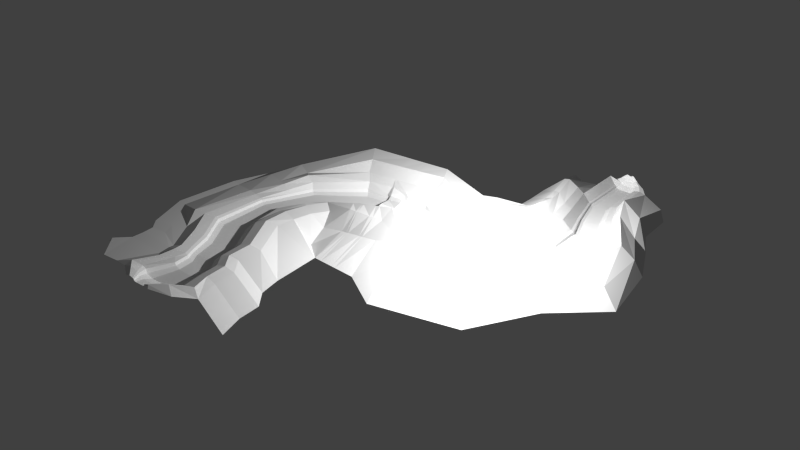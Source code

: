 # Source: corridor_tutorial.blend  (saved by Blender 2.76.0; exported with 4.5.12 LTS)
import bpy
from mathutils import Matrix  # noqa: F401  (used for matrix-valued properties, if any)

bpy.ops.wm.read_factory_settings(use_empty=True)
scene = bpy.context.scene
scene.name = 'Scene'

# ---- collections
col_collection_1 = bpy.data.collections.new('Collection 1'); scene.collection.children.link(col_collection_1)
col_collection_7 = bpy.data.collections.new('Collection 7'); scene.collection.children.link(col_collection_7)

# ---- materials (node trees are filled in below, after node groups)
mat_material_001 = bpy.data.materials.new('Material.001')
mat_material_001.alpha_threshold = 0.0
mat_material_001.use_transparent_shadow = False
mat_material_001.specular_color = (0.1473, 0.03454, 0.01107)
mat_material_001.roughness = 0.5

# ---- material node trees

# ---- world
world_world = bpy.data.worlds.new('World'); scene.world = world_world
world_world.color = (0.05088, 0.05088, 0.05088)
world_world.use_sun_shadow = False
world_world.sun_shadow_jitter_overblur = 0.0
world_world.cycles.sampling_method = 'MANUAL'
world_world.cycles.sample_map_resolution = 256

# ---- lights
light_point = bpy.data.lights.new('Point', 'POINT')
light_point.transmission_factor = 0.0
light_point.energy = 2000.0
light_point.shadow_buffer_clip_start = 0.5
light_point.shadow_soft_size = 0.1
light_point.shadow_maximum_resolution = 0.006
light_point.use_absolute_resolution = True
light_point.cycles.use_multiple_importance_sampling = False

# ---- meshes
me_plane = bpy.data.meshes.new('Plane')
me_plane.from_pydata([(1.223, -1.631, 0.2802), (1.135, 0.3219, 0.436), (1.808, -1.631, 0.532), (1.551, 0.2925, 0.6157), (1.902, -1.631, 0.9103), (1.618, 0.2877, 0.8857), (2.238, -1.631, 1.091), (1.857, 0.2708, 1.015), (3.45, -1.631, 1.4), (2.72, 0.2099, 1.236), (4.442, -2.176, 1.005), (3.669, 0.1428, 0.9532), (-1.579, -1.631, 0.2802), (-0.8602, 0.4629, 0.436), (-2.164, -1.631, 0.532), (-1.276, 0.4923, 0.6157), (-0.178, -1.631, 0.2802), (0.1373, 0.3924, 0.436), (-2.258, -1.631, 0.9103), (-1.344, 0.497, 0.8857), (-2.594, -1.631, 1.091), (-1.855, 0.9226, 1.015), (-3.465, -1.949, 1.4), (-2.718, 0.05259, 1.236), (-4.889, -2.335, 1.005), (-3.395, 0.6419, 0.9532), (0.9746, 2.066, 0.436), (1.391, 2.095, 0.6157), (1.458, 2.1, 0.8857), (1.697, 2.117, 1.015), (2.56, 2.179, 1.236), (3.509, 2.247, 0.9532), (-1.02, 1.923, 0.436), (-1.437, 1.893, 0.6157), (-0.02288, 1.994, 0.436), (-1.504, 1.888, 0.8857), (-1.743, 1.871, 1.015), (-2.606, 1.492, 1.236), (-3.555, 1.742, 0.9532), (0.1653, 3.235, 0.4942), (0.5064, 3.333, 0.6469), (0.5616, 3.349, 0.8765), (0.7573, 3.405, 0.9861), (1.465, 3.607, 1.174), (2.242, 3.829, 0.9339), (-1.47, 2.767, 0.4942), (-1.811, 2.67, 0.6469), (-0.6522, 3.001, 0.4942), (-1.866, 2.654, 0.8765), (-2.062, 2.598, 0.9861), (-2.769, 2.396, 1.174), (-3.547, 2.173, 0.9339), (-0.1354, 5.461, 0.4149), (0.2952, 5.552, 0.6043), (0.3649, 5.567, 0.8891), (0.6118, 5.619, 1.025), (1.505, 5.807, 1.258), (2.486, 6.014, 0.9602), (-2.199, 5.027, 0.4149), (-2.629, 4.936, 0.6043), (-1.167, 5.244, 0.4149), (-2.699, 4.921, 0.8891), (-2.946, 4.869, 1.025), (-3.839, 4.681, 1.258), (-5.229, 5.019, 0.9602), (-2.042, 8.825, 0.4149), (-1.643, 9.011, 0.6043), (-1.579, 9.041, 0.8891), (-1.35, 9.147, 1.025), (-0.523, 9.533, 1.258), (0.3861, 9.956, 0.9602), (-3.954, 7.934, 0.4149), (-4.353, 7.748, 0.6043), (-2.998, 8.379, 0.4149), (-4.417, 7.718, 0.8891), (-4.646, 7.611, 1.025), (-5.473, 7.226, 1.258), (-6.42, 6.995, 1.412), (-2.416, 12.38, 0.5294), (-2.102, 12.34, 0.6659), (-2.051, 12.33, 0.871), (-1.351, 12.13, 0.9689), (-0.7149, 12.01, 1.137), (0.5688, 11.67, 0.9222), (-3.922, 12.58, 0.5294), (-4.236, 12.62, 0.6659), (-3.169, 12.48, 0.5294), (-4.286, 12.63, 0.871), (-4.467, 12.65, 0.9689), (-5.118, 12.74, 1.137), (-5.951, 12.87, 1.202), (-0.3828, 16.08, 0.4748), (-0.04526, 15.91, 0.6366), (0.1513, 15.74, 0.8796), (0.4265, 15.55, 1.055), (0.9027, 15.45, 1.194), (1.846, 14.71, 0.9404), (-2.0, 16.87, 0.4748), (-2.338, 17.03, 0.6366), (-1.192, 16.47, 0.4748), (-2.392, 17.06, 0.8796), (-2.623, 17.3, 1.363), (-3.286, 17.44, 1.819), (-3.902, 17.99, 1.668), (2.92, 17.88, 0.382), (3.268, 17.71, 0.7495), (3.257, 17.41, 0.9809), (3.413, 17.02, 1.263), (3.45, 15.97, 1.708), (3.921, 15.02, 1.658), (1.656, 19.77, 0.382), (1.393, 20.17, 0.5867), (2.288, 18.83, 0.382), (1.35, 20.23, 0.8942), (1.269, 20.56, 1.443), (0.6519, 21.22, 1.917), (0.1964, 22.18, 2.747), (7.349, 18.0, 0.382), (7.442, 17.72, 0.8876), (7.432, 17.42, 1.223), (7.396, 16.94, 1.874), (7.447, 16.31, 2.415), (7.328, 15.11, 1.658), (7.365, 20.28, 0.382), (7.368, 20.75, 0.5867), (7.357, 19.14, 0.382), (7.369, 20.83, 0.8942), (7.441, 21.21, 1.443), (7.377, 22.03, 1.917), (7.531, 23.17, 2.747), (10.83, 16.85, 0.2255), (10.8, 16.46, 0.6107), (10.75, 16.31, 1.182), (10.72, 15.87, 1.711), (10.85, 15.07, 1.825), (10.91, 13.59, 1.424), (11.37, 18.69, 0.2126), (11.48, 19.07, 0.382), (11.1, 17.77, 0.219), (11.51, 19.13, 0.6403), (11.65, 19.45, 1.164), (11.83, 20.09, 1.593), (12.07, 20.95, 1.947), (15.19, 16.32, 0.07829), (15.32, 15.83, 0.3012), (15.33, 15.74, 0.6312), (15.53, 15.32, 1.21), (15.8, 14.57, 1.609), (16.09, 13.63, 1.883), (14.49, 18.66, 0.06094), (14.33, 19.14, 0.2766), (14.84, 17.49, 0.06962), (14.29, 19.22, 0.6054), (14.27, 19.6, 1.163), (13.89, 20.45, 1.647), (13.57, 21.55, 1.926), (19.32, 18.77, 0.2049), (19.52, 18.46, 0.3671), (19.55, 18.4, 0.6073), (19.73, 18.12, 0.9155), (20.18, 17.7, 1.467), (20.7, 16.78, 1.832), (18.33, 20.25, 0.1923), (18.12, 20.55, 0.3492), (18.83, 19.51, 0.1986), (18.07, 20.59, 0.5886), (18.02, 20.87, 1.104), (17.51, 21.34, 1.517), (16.95, 22.09, 2.174), (21.63, 21.62, 0.2049), (21.97, 21.48, 0.3671), (22.02, 21.45, 0.6073), (22.22, 21.36, 0.7233), (22.93, 21.08, 0.925), (23.73, 20.78, 1.367), (19.97, 22.26, 0.1923), (19.62, 22.39, 0.3492), (20.8, 21.94, 0.1986), (19.56, 22.4, 0.5886), (19.36, 22.47, 0.7015), (18.64, 22.69, 1.517), (17.82, 23.07, 2.184), (21.67, 25.54, 0.2049), (22.04, 25.59, 0.3671), (22.1, 25.58, 0.6073), (22.31, 25.6, 0.7233), (23.08, 25.69, 0.925), (24.39, 24.36, 1.367), (19.91, 25.31, 0.1923), (19.54, 25.26, 0.3492), (20.79, 25.43, 0.1986), (19.48, 25.24, 0.5886), (19.27, 25.2, 0.7015), (18.51, 25.04, 1.517), (17.67, 24.92, 1.891), (20.12, 28.31, 0.292), (20.38, 28.41, 0.4125), (20.43, 28.41, 0.5909), (20.57, 28.47, 0.6771), (21.11, 28.67, 0.8269), (21.69, 28.91, 1.332), (18.89, 27.83, 0.2826), (18.64, 27.73, 0.3992), (19.51, 28.07, 0.2873), (18.6, 27.7, 0.577), (18.45, 27.64, 0.6609), (17.92, 27.37, 1.427), (17.33, 27.12, 1.868), (19.18, 31.09, 0.3181), (19.42, 31.13, 0.4261), (19.46, 31.13, 0.586), (19.6, 31.14, 0.6632), (20.11, 31.22, 0.7975), (20.66, 31.34, 1.61), (18.01, 30.91, 0.3097), (17.76, 30.86, 0.4142), (18.59, 31.0, 0.3139), (17.72, 30.85, 0.5735), (17.58, 30.82, 0.6487), (17.08, 30.68, 1.4), (16.52, 30.58, 1.86), (19.1, 35.35, 0.3181), (19.35, 35.33, 0.4261), (19.39, 35.32, 0.586), (19.53, 35.31, 0.6632), (20.04, 35.27, 0.7975), (20.6, 35.25, 0.6346), (17.92, 35.42, 0.3097), (17.67, 35.42, 0.4142), (18.51, 35.38, 0.3139), (17.63, 35.42, 0.5735), (17.49, 35.42, 0.6487), (16.98, 35.39, 1.4), (16.42, 35.48, -0.09607), (0.7334, -2.892, 1.01), (1.089, -2.892, 1.163), (1.146, -2.892, 1.393), (1.35, -2.892, 1.503), (2.088, -2.892, 1.691), (3.284, -3.664, 1.451), (-0.9706, -2.892, 1.01), (-1.326, -2.892, 1.163), (-0.1186, -2.892, 1.01), (-1.384, -2.892, 1.393), (-1.588, -2.892, 1.503), (-2.325, -2.892, 1.691), (-3.135, -2.892, 1.451), (0.3284, -3.922, 1.385), (0.5035, -3.922, 1.46), (0.5318, -3.922, 1.574), (0.6323, -3.922, 1.628), (0.9954, -3.922, 1.72), (1.304, -4.218, 1.602), (-0.5109, -3.922, 1.385), (-0.6861, -3.922, 1.46), (-0.09128, -3.922, 1.385), (-0.7144, -3.922, 1.574), (-0.8148, -3.922, 1.628), (-1.178, -3.922, 1.72), (-1.577, -3.922, 1.602), (18.96, 35.83, 0.6169), (19.15, 35.82, 0.7001), (19.18, 35.81, 0.8235), (19.29, 35.8, 0.883), (19.68, 35.77, 0.9865), (20.12, 35.75, 0.8609), (18.05, 35.88, 0.6104), (17.86, 35.89, 0.6909), (18.5, 35.86, 0.6136), (17.82, 35.88, 0.8138), (17.72, 35.89, 0.8718), (17.32, 35.9, 0.9697), (16.88, 36.09, -0.1108), (18.75, 36.14, 1.008), (18.85, 36.13, 1.053), (18.86, 36.12, 1.119), (18.92, 36.12, 1.15), (19.13, 36.1, 1.206), (19.36, 36.1, 1.139), (18.26, 36.16, 1.005), (18.16, 36.17, 1.048), (18.5, 36.15, 1.007), (18.14, 36.16, 1.114), (18.08, 36.17, 1.144), (17.87, 36.17, 1.197), (17.64, 36.19, 1.126), (18.6, 36.22, 1.498), (18.65, 36.22, 1.517), (18.65, 36.22, 1.544), (18.68, 36.22, 1.558), (18.77, 36.21, 1.581), (18.87, 36.21, 1.553), (18.4, 36.24, 1.496), (18.36, 36.24, 1.514), (18.5, 36.23, 1.497), (18.35, 36.24, 1.542), (18.32, 36.24, 1.555), (18.24, 36.24, 1.577), (18.14, 36.25, 1.548), (-5.55, 18.91, 1.708), (-0.8038, 23.68, 3.06), (6.826, 24.58, 2.841), (-6.264, 19.14, 1.227), (-1.337, 23.89, 2.097), (6.661, 25.09, 2.322), (-6.445, -2.391, 1.007), (-5.749, 0.9009, 0.957), (-5.788, 2.046, 0.957), (-5.849, 3.21, 0.9385), (-6.344, 4.326, 0.9637), (-8.568, 7.649, 0.9637), (-8.043, 13.44, 0.9273), (-8.271, -0.2029, 1.007), (-7.211, 0.9774, 0.957), (-7.183, 2.032, 0.957), (-7.311, 3.127, 0.9385), (-8.079, 4.084, 0.9637), (-9.463, 7.884, 0.9637), (-8.937, 13.67, 0.9273), (-7.755, 20.35, -0.4667), (-2.829, 25.49, -0.3829), (4.715, 26.73, -0.1735), (-9.762, 0.4216, -0.07609), (-8.703, 1.602, -0.1256), (-8.674, 2.846, -0.2202), (-8.803, 3.941, -0.2387), (-9.57, 4.898, -0.2135), (-10.95, 8.698, -0.2135), (-10.43, 14.69, -0.5496), (8.021, -3.117, -0.1723), (7.248, -0.799, -0.224), (7.088, 1.305, -0.224), (5.821, 2.888, -0.2433), (5.453, 4.863, -0.2012), (5.077, 9.456, -0.2402), (2.899, 11.25, -0.5073), (2.364, 13.38, 0.06409), (4.302, 13.51, 0.3038), (8.117, 13.34, 0.8113), (11.28, 11.43, 0.805), (16.71, 12.53, 1.281), (21.83, 15.4, 1.228), (26.14, 18.85, 0.7459), (25.86, 23.97, 0.7459), (24.03, 27.27, 0.7094), (22.96, 29.95, 1.172), (22.9, 33.91, 0.4205), (-0.9677, 14.31, 0.6497), (9.38, 9.091, -0.2523), (13.16, 6.578, -0.08391), (20.85, 8.107, -0.01891), (23.92, 13.76, -0.0719), (27.95, 17.63, -0.1858), (26.97, 23.37, -0.1201), (25.37, 26.79, -0.06456), (23.93, 29.45, -0.07548), (23.63, 33.13, -0.2352), (-0.7269, 14.24, 0.9822), (-4.133, 15.27, 1.503), (-6.751, 16.27, 1.332), (-3.489, 15.12, 1.178), (-1.263, 14.48, 0.4985), (-2.816, 15.05, 0.498), (-3.23, 15.1, 0.8758), (-2.039, 14.76, 0.4982), (-3.156, 15.13, 0.6492), (-0.4672, 14.09, 1.178), (-9.054, 17.6, -0.5069), (0.9659, 13.35, 0.9317), (-0.1257, 13.88, 1.166), (-7.499, 16.61, 1.088), (-4.877, 15.55, 1.447), (11.43, 22.91, 1.933), (12.73, 23.42, 1.915), (15.75, 23.91, 2.182), (16.4, 24.78, 2.543), (16.42, 26.7, 2.252), (16.11, 28.23, 2.115), (15.3, 31.16, 2.059), (15.3, 35.74, -0.03744), (11.22, 23.86, 1.925), (12.39, 24.33, 1.908), (15.09, 24.7, 1.881), (15.72, 25.44, 1.881), (15.58, 26.95, 1.881), (15.32, 28.66, 1.863), (14.69, 31.35, 1.858), (14.47, 35.44, -0.1367), (9.363, 25.18, -0.2403), (10.69, 25.71, -0.2595), (12.3, 26.27, -0.29), (12.36, 27.18, -0.29), (12.23, 28.27, -0.29), (12.23, 29.93, -0.3109), (12.13, 32.07, -0.3172), (12.87, 36.34, -0.08832), (3.565, 21.57, 1.917), (4.72, 15.04, 1.658), (5.053, 13.48, 0.4038), (4.307, 17.89, 0.767), (4.301, 17.69, 0.7317), (5.798, 9.394, -0.2422), (4.202, 18.66, 0.8844), (4.334, 17.41, 1.043), (3.031, 24.54, 2.22), (3.345, 22.6, 2.747), (3.718, 21.02, 1.454), (3.853, 20.53, 1.104), (3.068, 24.13, 2.948), (3.918, 19.97, 0.6743), (3.884, 20.33, 0.8845), (2.82, 26.42, -0.2261), (4.388, 17.0, 1.412), (4.529, 16.06, 1.898), (5.996, 15.07, 1.658), (5.796, 16.17, 2.123), (5.012, 20.82, 1.119), (7.029, 9.29, -0.2457), (4.427, 24.29, 2.909), (6.315, 13.42, 0.5716), (4.891, 21.73, 1.917), (5.635, 17.42, 1.119), (5.404, 19.02, 0.6743), (4.382, 24.75, 2.258), (5.188, 20.08, 0.7428), (5.052, 20.51, 0.8297), (4.176, 26.65, -0.1885), (4.682, 22.78, 2.747), (5.479, 18.04, 0.5213), (5.686, 16.98, 1.612), (5.039, 20.95, 1.443), (5.602, 17.7, 0.7963), (6.681, 13.4, 0.6204), (5.058, 22.83, 2.747), (6.199, 16.2, 2.194), (7.395, 9.259, -0.2467), (5.897, 17.96, 0.382), (6.392, 15.08, 1.658), (6.057, 19.11, 0.3671), (5.99, 17.42, 1.14), (5.544, 20.75, 1.114), (4.72, 24.8, 2.267), (5.375, 20.99, 1.443), (4.799, 24.34, 2.899), (5.649, 20.15, 0.3932), (5.336, 20.5, 0.563), (5.941, 17.7, 0.8131), (6.068, 16.97, 1.67), (4.395, 26.68, -0.1824), (5.24, 21.78, 1.917), (3.382, 21.55, 1.917), (5.56, 9.415, -0.2416), (4.125, 17.93, 0.3617), (4.161, 17.63, 0.6832), (3.952, 18.9, 0.3899), (2.85, 24.52, 2.215), (3.726, 19.96, 0.3752), (4.124, 17.41, 1.031), (4.552, 15.03, 1.658), (3.482, 21.0, 1.375), (3.397, 20.5, 0.8633), (3.197, 22.58, 2.747), (3.591, 20.38, 0.5867), (4.829, 13.49, 0.374), (2.517, 26.37, -0.2346), (2.921, 24.12, 2.953), (4.369, 16.05, 1.87), (4.198, 17.01, 1.383)], [], [(16, 0, 1, 17), (1, 0, 2, 3), (3, 2, 4, 5), (5, 4, 6, 7), (7, 6, 8, 9), (9, 8, 10, 11), (16, 17, 13, 12), (13, 15, 14, 12), (15, 19, 18, 14), (19, 21, 20, 18), (21, 23, 22, 20), (23, 25, 24, 22), (3, 5, 28, 27), (23, 21, 36, 37), (15, 13, 32, 33), (17, 1, 26, 34), (21, 19, 35, 36), (19, 15, 33, 35), (1, 3, 27, 26), (9, 11, 31, 30), (13, 17, 34, 32), (7, 9, 30, 29), (5, 7, 29, 28), (25, 23, 37, 38), (30, 31, 44, 43), (27, 28, 41, 40), (36, 35, 48, 49), (33, 32, 45, 46), (28, 29, 42, 41), (37, 36, 49, 50), (26, 27, 40, 39), (32, 34, 47, 45), (29, 30, 43, 42), (38, 37, 50, 51), (34, 26, 39, 47), (35, 33, 46, 48), (42, 43, 56, 55), (51, 50, 63, 64), (47, 39, 52, 60), (48, 46, 59, 61), (43, 44, 57, 56), (40, 41, 54, 53), (49, 48, 61, 62), (46, 45, 58, 59), (41, 42, 55, 54), (50, 49, 62, 63), (39, 40, 53, 52), (45, 47, 60, 58), (59, 58, 71, 72), (54, 55, 68, 67), (63, 62, 75, 76), (52, 53, 66, 65), (58, 60, 73, 71), (55, 56, 69, 68), (64, 63, 76, 77), (60, 52, 65, 73), (61, 59, 72, 74), (56, 57, 70, 69), (53, 54, 67, 66), (62, 61, 74, 75), (69, 70, 83, 82), (66, 67, 80, 79), (75, 74, 87, 88), (72, 71, 84, 85), (67, 68, 81, 80), (76, 75, 88, 89), (65, 66, 79, 78), (71, 73, 86, 84), (68, 69, 82, 81), (77, 76, 89, 90), (73, 65, 78, 86), (74, 72, 85, 87), (362, 364, 99, 97), (366, 369, 95, 94), (371, 358, 102, 103), (364, 361, 91, 99), (363, 365, 98, 100), (369, 368, 96, 95), (347, 357, 93, 92), (360, 363, 100, 101), (365, 362, 97, 98), (357, 366, 94, 93), (358, 360, 101, 102), (361, 347, 92, 91), (98, 97, 110, 111), (93, 94, 107, 106), (102, 101, 114, 115), (91, 92, 105, 104), (97, 99, 112, 110), (94, 95, 108, 107), (103, 102, 115, 116), (99, 91, 104, 112), (100, 98, 111, 113), (95, 96, 109, 108), (92, 93, 106, 105), (101, 100, 113, 114), (440, 445, 124, 126), (434, 437, 122, 121), (446, 439, 119, 118), (442, 440, 126, 127), (445, 444, 123, 124), (439, 447, 120, 119), (449, 442, 127, 128), (436, 446, 118, 117), (444, 438, 125, 123), (447, 434, 121, 120), (433, 449, 128, 129), (438, 436, 117, 125), (117, 118, 131, 130), (123, 125, 138, 136), (120, 121, 134, 133), (129, 128, 141, 142), (125, 117, 130, 138), (126, 124, 137, 139), (121, 122, 135, 134), (118, 119, 132, 131), (127, 126, 139, 140), (124, 123, 136, 137), (119, 120, 133, 132), (128, 127, 140, 141), (140, 139, 152, 153), (137, 136, 149, 150), (132, 133, 146, 145), (141, 140, 153, 154), (130, 131, 144, 143), (136, 138, 151, 149), (133, 134, 147, 146), (142, 141, 154, 155), (138, 130, 143, 151), (139, 137, 150, 152), (134, 135, 148, 147), (131, 132, 145, 144), (151, 143, 156, 164), (152, 150, 163, 165), (147, 148, 161, 160), (144, 145, 158, 157), (153, 152, 165, 166), (150, 149, 162, 163), (145, 146, 159, 158), (154, 153, 166, 167), (143, 144, 157, 156), (149, 151, 164, 162), (146, 147, 160, 159), (155, 154, 167, 168), (167, 166, 179, 180), (156, 157, 170, 169), (162, 164, 177, 175), (159, 160, 173, 172), (168, 167, 180, 181), (164, 156, 169, 177), (165, 163, 176, 178), (160, 161, 174, 173), (157, 158, 171, 170), (166, 165, 178, 179), (163, 162, 175, 176), (158, 159, 172, 171), (170, 171, 184, 183), (179, 178, 191, 192), (176, 175, 188, 189), (171, 172, 185, 184), (180, 179, 192, 193), (169, 170, 183, 182), (175, 177, 190, 188), (172, 173, 186, 185), (181, 180, 193, 194), (177, 169, 182, 190), (178, 176, 189, 191), (173, 174, 187, 186), (194, 193, 206, 207), (190, 182, 195, 203), (191, 189, 202, 204), (186, 187, 200, 199), (183, 184, 197, 196), (192, 191, 204, 205), (189, 188, 201, 202), (184, 185, 198, 197), (193, 192, 205, 206), (182, 183, 196, 195), (188, 190, 203, 201), (185, 186, 199, 198), (197, 198, 211, 210), (206, 205, 218, 219), (195, 196, 209, 208), (201, 203, 216, 214), (198, 199, 212, 211), (207, 206, 219, 220), (203, 195, 208, 216), (204, 202, 215, 217), (199, 200, 213, 212), (196, 197, 210, 209), (205, 204, 217, 218), (202, 201, 214, 215), (209, 210, 223, 222), (218, 217, 230, 231), (215, 214, 227, 228), (210, 211, 224, 223), (219, 218, 231, 232), (208, 209, 222, 221), (214, 216, 229, 227), (211, 212, 225, 224), (220, 219, 232, 233), (216, 208, 221, 229), (217, 215, 228, 230), (212, 213, 226, 225), (8, 6, 237, 238), (6, 4, 236, 237), (22, 24, 246, 245), (16, 12, 240, 242), (4, 2, 235, 236), (20, 22, 245, 244), (12, 14, 241, 240), (18, 20, 244, 243), (14, 18, 243, 241), (0, 16, 242, 234), (2, 0, 234, 235), (10, 8, 238, 239), (237, 236, 249, 250), (244, 245, 258, 257), (234, 242, 255, 247), (240, 241, 254, 253), (238, 237, 250, 251), (245, 246, 259, 258), (235, 234, 247, 248), (241, 243, 256, 254), (239, 238, 251, 252), (236, 235, 248, 249), (243, 244, 257, 256), (242, 240, 253, 255), (224, 225, 264, 263), (233, 232, 271, 272), (229, 221, 260, 268), (230, 228, 267, 269), (225, 226, 265, 264), (222, 223, 262, 261), (231, 230, 269, 270), (228, 227, 266, 267), (223, 224, 263, 262), (232, 231, 270, 271), (221, 222, 261, 260), (227, 229, 268, 266), (263, 264, 277, 276), (272, 271, 284, 285), (268, 260, 273, 281), (269, 267, 280, 282), (264, 265, 278, 277), (261, 262, 275, 274), (270, 269, 282, 283), (267, 266, 279, 280), (262, 263, 276, 275), (271, 270, 283, 284), (260, 261, 274, 273), (266, 268, 281, 279), (280, 279, 292, 293), (275, 276, 289, 288), (284, 283, 296, 297), (273, 274, 287, 286), (279, 281, 294, 292), (276, 277, 290, 289), (285, 284, 297, 298), (281, 273, 286, 294), (282, 280, 293, 295), (277, 278, 291, 290), (274, 275, 288, 287), (283, 282, 295, 296), (433, 129, 301, 443), (103, 116, 300, 299), (443, 301, 304, 441), (299, 300, 303, 302), (38, 51, 308, 307), (77, 90, 311, 310), (24, 25, 306, 305), (25, 38, 307, 306), (64, 77, 310, 309), (51, 64, 309, 308), (310, 311, 318, 317), (308, 309, 316, 315), (306, 307, 314, 313), (359, 299, 302, 370), (309, 310, 317, 316), (307, 308, 315, 314), (305, 306, 313, 312), (371, 103, 299, 359), (313, 314, 324, 323), (317, 318, 328, 327), (370, 302, 319, 367), (314, 315, 325, 324), (302, 303, 320, 319), (315, 316, 326, 325), (312, 313, 323, 322), (441, 304, 321, 448), (316, 317, 327, 326), (44, 31, 331, 332), (96, 368, 336), (83, 70, 334, 335), (11, 10, 329, 330), (57, 44, 332, 333), (70, 57, 333, 334), (31, 11, 330, 331), (148, 135, 339, 340), (122, 437, 432, 338), (187, 174, 342, 343), (226, 213, 345, 346), (135, 122, 338, 339), (161, 148, 340, 341), (174, 161, 341, 342), (200, 187, 343, 344), (213, 200, 344, 345), (344, 343, 353, 354), (78, 79, 347, 361), (345, 344, 354, 355), (79, 80, 357, 347), (346, 345, 355, 356), (339, 338, 348, 349), (340, 339, 349, 350), (341, 340, 350, 351), (342, 341, 351, 352), (343, 342, 352, 353), (87, 85, 365, 363), (85, 84, 362, 365), (89, 88, 360, 358), (311, 359, 370, 318), (90, 371, 359, 311), (81, 82, 369, 366), (86, 78, 361, 364), (82, 83, 368, 369), (88, 87, 363, 360), (80, 81, 366, 357), (318, 370, 367, 328), (368, 83, 335, 336), (84, 86, 364, 362), (90, 89, 358, 371), (109, 96, 336, 337), (337, 336, 335, 334), (338, 432, 435, 348), (301, 372, 380, 304), (168, 181, 375, 374), (194, 207, 377, 376), (155, 168, 374, 373), (207, 220, 378, 377), (142, 155, 373, 372), (181, 194, 376, 375), (220, 233, 379, 378), (372, 373, 381, 380), (377, 378, 386, 385), (375, 376, 384, 383), (373, 374, 382, 381), (378, 379, 387, 386), (376, 377, 385, 384), (374, 375, 383, 382), (385, 386, 394, 393), (383, 384, 392, 391), (381, 382, 390, 389), (386, 387, 395, 394), (384, 385, 393, 392), (382, 383, 391, 390), (380, 381, 389, 388), (129, 142, 372, 301), (304, 380, 388, 321), (466, 458, 397, 413), (459, 460, 407, 406), (457, 467, 412, 403), (452, 453, 400, 399), (467, 466, 413, 412), (454, 452, 399, 402), (398, 463, 451, 401), (460, 462, 410, 407), (453, 457, 403, 400), (462, 456, 409, 410), (450, 459, 406, 396), (456, 454, 402, 409), (461, 450, 396, 405), (455, 404, 411, 464), (397, 458, 463, 398), (461, 405, 408, 465), (465, 408, 404, 455), (413, 397, 414, 415), (406, 407, 416, 430), (403, 412, 429, 421), (399, 400, 431, 428), (412, 413, 415, 429), (402, 399, 428, 422), (419, 398, 401, 417), (407, 410, 425, 416), (400, 403, 421, 431), (410, 409, 424, 425), (396, 406, 430, 420), (409, 402, 422, 424), (405, 396, 420, 427), (404, 423, 426, 411), (414, 397, 398, 419), (405, 427, 418, 408), (408, 418, 423, 404), (429, 415, 434, 447), (422, 428, 436, 438), (432, 419, 417, 435), (416, 425, 445, 440), (431, 421, 439, 446), (425, 424, 444, 445), (420, 430, 442, 449), (424, 422, 438, 444), (427, 420, 449, 433), (423, 441, 448, 426), (437, 414, 419, 432), (427, 433, 443, 418), (418, 443, 441, 423), (415, 414, 437, 434), (430, 416, 440, 442), (421, 429, 447, 439), (428, 431, 446, 436), (463, 337, 334, 451), (105, 106, 457, 453), (115, 114, 459, 450), (116, 115, 450, 461), (458, 109, 337, 463), (300, 465, 455, 303), (114, 113, 460, 459), (104, 105, 453, 452), (112, 104, 452, 454), (113, 111, 462, 460), (111, 110, 456, 462), (110, 112, 454, 456), (303, 455, 464, 320), (116, 461, 465, 300), (108, 109, 458, 466), (106, 107, 467, 457), (107, 108, 466, 467)])
me_plane.materials.append(mat_material_001)
me_plane.use_remesh_preserve_volume = False
me_plane.use_remesh_preserve_attributes = False
me_plane.use_mirror_vertex_groups = False
me_plane.update()

# ---- objects
ob_plane = bpy.data.objects.new('Plane', me_plane)
ob_point = bpy.data.objects.new('Point', light_point)

# ---- transforms, parenting, visibility, modifiers, constraints
ob_plane.location = (0.0, 0.0, 0.0)
ob_plane.scale = (0.3441, 0.3441, 0.3441)
ob_plane.lineart.crease_threshold = 0.0
ob_point.location = (6.185, 5.137, 3.172)
ob_point.lineart.crease_threshold = 0.0

# ---- collection membership
col_collection_1.objects.link(ob_plane)
col_collection_7.objects.link(ob_point)

# ---- scene / render settings (as saved in the file)
scene.frame_start = 1; scene.frame_end = 250; scene.frame_set(1)
scene.render.engine = 'BLENDER_EEVEE_NEXT'
scene.render.resolution_percentage = 50
scene.render.dither_intensity = 0.0
scene.cycles.use_denoising = False
scene.cycles.samples = 10
scene.cycles.sampling_pattern = 'TABULATED_SOBOL'
scene.cycles.light_sampling_threshold = 0.0
scene.cycles.use_adaptive_sampling = False
scene.cycles.use_light_tree = False
scene.cycles.blur_glossy = 0.0
scene.cycles.pixel_filter_type = 'GAUSSIAN'
scene.cycles.sample_clamp_indirect = 0.0
scene.view_settings.view_transform = 'Standard'
bpy.context.view_layer.update()

# ---- added for rendering (the .blend has no active camera): camera
cam_auto = bpy.data.cameras.new('AutoCamera')
cam_auto.lens = 50.0
cam_auto.sensor_width = 36.0
cam_auto.clip_end = 1000.0
ob_auto_camera = bpy.data.objects.new('AutoCamera', cam_auto)
scene.collection.objects.link(ob_auto_camera)
ob_auto_camera.location = (20.8487, -15.9853, 14.7722)
ob_auto_camera.rotation_euler = (1.09748, -7.21219e-08, 0.694738)
scene.camera = ob_auto_camera
bpy.context.view_layer.update()

